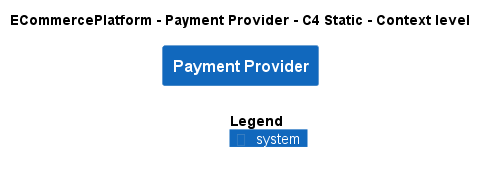

The diagram above was rendered by PlantUML. Its source (embedded in the PNG):
@startuml
!include ..\..\..\.c4s\C4_Context.puml

AddElementTag("c4interflow:lifecycle:new", $bgColor=green, $fontColor=#ffffff, $borderColor=green, $shadowing="False")
AddElementTag("c4interflow:lifecycle:changed", $bgColor=orange, $fontColor=#ffffff, $borderColor=orange, $shadowing="False")
AddElementTag("c4interflow:lifecycle:removed", $bgColor=red, $fontColor=#ffffff, $borderColor=red, $shadowing="False")

AddRelTag("c4interflow:lifecycle:new", $textColor=green, $lineColor=green)
AddRelTag("c4interflow:lifecycle:changed", $textColor=orange, $lineColor=orange)
AddRelTag("c4interflow:lifecycle:removed", $textColor=red, $lineColor=red)

SHOW_PERSON_PORTRAIT()
LAYOUT_TOP_DOWN()

skinparam linetype polyline

title ECommercePlatform - Payment Provider - C4 Static - Context level

System(ECommercePlatform.SoftwareSystems.PaymentProvider, "Payment Provider", "")



SHOW_LEGEND()
@enduml